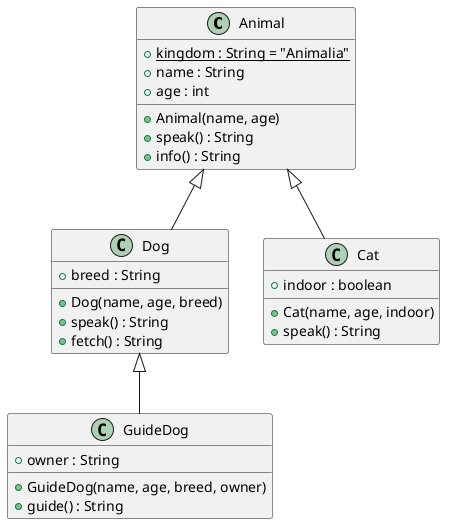

The diagram above was rendered by PlantUML. Its source (embedded in the PNG):
@startuml
class Animal {
    {static} + kingdom : String = "Animalia"
    + name : String
    + age : int
    + Animal(name, age)
    + speak() : String
    + info() : String
}

class Dog {
    + breed : String
    + Dog(name, age, breed)
    + speak() : String
    + fetch() : String
}

class Cat {
    + indoor : boolean
    + Cat(name, age, indoor)
    + speak() : String
}

class GuideDog {
    + owner : String
    + GuideDog(name, age, breed, owner)
    + guide() : String
}

Animal <|-- Dog
Animal <|-- Cat
Dog <|-- GuideDog
@enduml